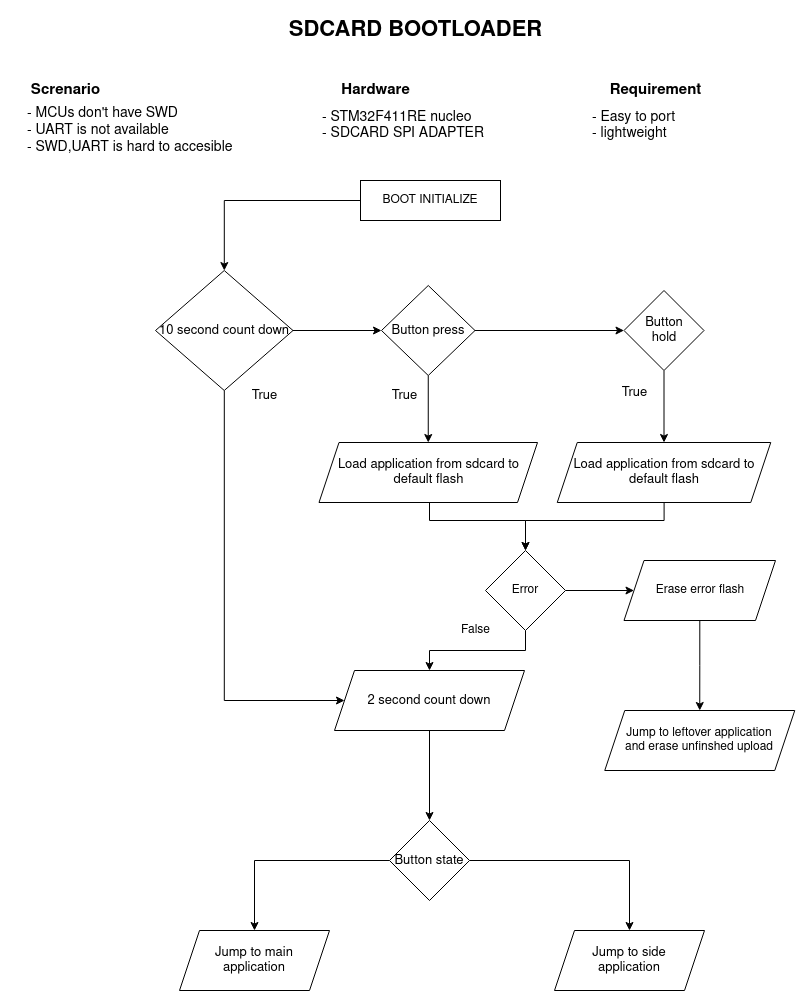

The diagram above was exported from draw.io. Its source (the exported page's mxGraphModel, read from the mxfile embedded in the PNG):
<mxGraphModel dx="1370" dy="764" grid="1" gridSize="10" guides="1" tooltips="1" connect="1" arrows="1" fold="1" page="1" pageScale="1" pageWidth="850" pageHeight="1100" math="0" shadow="0">
  <root>
    <mxCell id="0" />
    <mxCell id="1" parent="0" />
    <mxCell id="cFs4Pf6dWfrVPkYYu8jv-5" value="" style="edgeStyle=orthogonalEdgeStyle;rounded=0;orthogonalLoop=1;jettySize=auto;html=1;fontSize=14;" parent="1" source="cFs4Pf6dWfrVPkYYu8jv-1" target="cFs4Pf6dWfrVPkYYu8jv-4" edge="1">
      <mxGeometry relative="1" as="geometry" />
    </mxCell>
    <mxCell id="cFs4Pf6dWfrVPkYYu8jv-1" value="BOOT INITIALIZE" style="rounded=0;whiteSpace=wrap;html=1;" parent="1" vertex="1">
      <mxGeometry x="355" y="190" width="140" height="40" as="geometry" />
    </mxCell>
    <mxCell id="cFs4Pf6dWfrVPkYYu8jv-2" value="&lt;font style=&quot;font-size: 15px;&quot;&gt;&lt;b&gt;&lt;font style=&quot;font-size: 15px;&quot;&gt;Screnario&lt;/font&gt;&lt;/b&gt;&lt;/font&gt;" style="text;html=1;align=center;verticalAlign=middle;resizable=0;points=[];autosize=1;strokeColor=none;fillColor=none;" parent="1" vertex="1">
      <mxGeometry x="5" y="85" width="110" height="30" as="geometry" />
    </mxCell>
    <mxCell id="cFs4Pf6dWfrVPkYYu8jv-3" value="&lt;div align=&quot;left&quot;&gt;- MCUs don't have SWD&lt;/div&gt;&lt;div align=&quot;left&quot;&gt;- UART is not available&lt;/div&gt;&lt;div align=&quot;left&quot;&gt;- SWD,UART is hard to accesible&lt;br&gt;&lt;/div&gt;" style="text;html=1;align=left;verticalAlign=middle;resizable=0;points=[];autosize=1;strokeColor=none;fillColor=none;fontSize=14;" parent="1" vertex="1">
      <mxGeometry x="20" y="110" width="260" height="60" as="geometry" />
    </mxCell>
    <mxCell id="cFs4Pf6dWfrVPkYYu8jv-9" style="edgeStyle=orthogonalEdgeStyle;rounded=0;orthogonalLoop=1;jettySize=auto;html=1;fontSize=13;entryX=0;entryY=0.5;entryDx=0;entryDy=0;" parent="1" source="cFs4Pf6dWfrVPkYYu8jv-4" target="cFs4Pf6dWfrVPkYYu8jv-10" edge="1">
      <mxGeometry relative="1" as="geometry">
        <mxPoint x="428.5" y="340" as="targetPoint" />
      </mxGeometry>
    </mxCell>
    <mxCell id="F4fVsGKejKqT0F8Hx0yV-1" style="edgeStyle=orthogonalEdgeStyle;rounded=0;orthogonalLoop=1;jettySize=auto;html=1;entryX=0;entryY=0.5;entryDx=0;entryDy=0;" parent="1" source="cFs4Pf6dWfrVPkYYu8jv-4" target="cFs4Pf6dWfrVPkYYu8jv-39" edge="1">
      <mxGeometry relative="1" as="geometry">
        <Array as="points">
          <mxPoint x="219" y="710" />
        </Array>
      </mxGeometry>
    </mxCell>
    <mxCell id="cFs4Pf6dWfrVPkYYu8jv-4" value="&lt;font style=&quot;font-size: 13px;&quot;&gt;10 second count down&lt;br&gt;&lt;/font&gt;" style="rhombus;whiteSpace=wrap;html=1;rounded=0;" parent="1" vertex="1">
      <mxGeometry x="150" y="280" width="137.5" height="120" as="geometry" />
    </mxCell>
    <mxCell id="cFs4Pf6dWfrVPkYYu8jv-7" value="True" style="text;html=1;align=center;verticalAlign=middle;resizable=0;points=[];autosize=1;strokeColor=none;fillColor=none;fontSize=13;" parent="1" vertex="1">
      <mxGeometry x="233.5" y="390" width="50" height="30" as="geometry" />
    </mxCell>
    <mxCell id="cFs4Pf6dWfrVPkYYu8jv-8" value="&lt;div&gt;Jump to main&lt;br&gt;&lt;/div&gt;&lt;div&gt;application&lt;br&gt;&lt;/div&gt;" style="shape=parallelogram;perimeter=parallelogramPerimeter;whiteSpace=wrap;html=1;fixedSize=1;fontSize=13;" parent="1" vertex="1">
      <mxGeometry x="174" y="940" width="150" height="60" as="geometry" />
    </mxCell>
    <mxCell id="cFs4Pf6dWfrVPkYYu8jv-28" style="edgeStyle=orthogonalEdgeStyle;rounded=0;orthogonalLoop=1;jettySize=auto;html=1;entryX=0;entryY=0.5;entryDx=0;entryDy=0;fontSize=13;" parent="1" source="cFs4Pf6dWfrVPkYYu8jv-10" target="cFs4Pf6dWfrVPkYYu8jv-17" edge="1">
      <mxGeometry relative="1" as="geometry" />
    </mxCell>
    <mxCell id="cFs4Pf6dWfrVPkYYu8jv-40" style="edgeStyle=orthogonalEdgeStyle;rounded=0;orthogonalLoop=1;jettySize=auto;html=1;exitX=0.5;exitY=1;exitDx=0;exitDy=0;entryX=0.5;entryY=0;entryDx=0;entryDy=0;fontSize=13;" parent="1" source="cFs4Pf6dWfrVPkYYu8jv-10" target="cFs4Pf6dWfrVPkYYu8jv-13" edge="1">
      <mxGeometry relative="1" as="geometry" />
    </mxCell>
    <mxCell id="cFs4Pf6dWfrVPkYYu8jv-10" value="Button press" style="rhombus;whiteSpace=wrap;html=1;fontSize=13;" parent="1" vertex="1">
      <mxGeometry x="376" y="295" width="93.5" height="90" as="geometry" />
    </mxCell>
    <mxCell id="cFs4Pf6dWfrVPkYYu8jv-12" value="True" style="text;html=1;align=center;verticalAlign=middle;resizable=0;points=[];autosize=1;strokeColor=none;fillColor=none;fontSize=13;" parent="1" vertex="1">
      <mxGeometry x="373.5" y="390" width="50" height="30" as="geometry" />
    </mxCell>
    <mxCell id="F4fVsGKejKqT0F8Hx0yV-5" style="edgeStyle=orthogonalEdgeStyle;rounded=0;orthogonalLoop=1;jettySize=auto;html=1;entryX=0.5;entryY=0;entryDx=0;entryDy=0;" parent="1" source="cFs4Pf6dWfrVPkYYu8jv-13" target="F4fVsGKejKqT0F8Hx0yV-3" edge="1">
      <mxGeometry relative="1" as="geometry">
        <Array as="points">
          <mxPoint x="424" y="530" />
          <mxPoint x="520" y="530" />
        </Array>
      </mxGeometry>
    </mxCell>
    <mxCell id="cFs4Pf6dWfrVPkYYu8jv-13" value="Load application from sdcard to default flash" style="shape=parallelogram;perimeter=parallelogramPerimeter;whiteSpace=wrap;html=1;fixedSize=1;fontSize=13;" parent="1" vertex="1">
      <mxGeometry x="313.5" y="452" width="218.5" height="60" as="geometry" />
    </mxCell>
    <mxCell id="cFs4Pf6dWfrVPkYYu8jv-15" value="&lt;b&gt;&lt;font style=&quot;font-size: 22px;&quot;&gt;SDCARD BOOTLOADER&lt;/font&gt;&lt;/b&gt;" style="text;html=1;align=center;verticalAlign=middle;resizable=0;points=[];autosize=1;strokeColor=none;fillColor=none;fontSize=13;" parent="1" vertex="1">
      <mxGeometry x="250" y="20" width="320" height="40" as="geometry" />
    </mxCell>
    <mxCell id="cFs4Pf6dWfrVPkYYu8jv-20" style="edgeStyle=orthogonalEdgeStyle;rounded=0;orthogonalLoop=1;jettySize=auto;html=1;entryX=0.5;entryY=0;entryDx=0;entryDy=0;fontSize=13;" parent="1" source="cFs4Pf6dWfrVPkYYu8jv-17" target="cFs4Pf6dWfrVPkYYu8jv-19" edge="1">
      <mxGeometry relative="1" as="geometry" />
    </mxCell>
    <mxCell id="cFs4Pf6dWfrVPkYYu8jv-17" value="&lt;div&gt;Button&lt;/div&gt;&lt;div&gt;hold&lt;br&gt;&lt;/div&gt;" style="rhombus;whiteSpace=wrap;html=1;fontSize=13;" parent="1" vertex="1">
      <mxGeometry x="618.5" y="300" width="80" height="80" as="geometry" />
    </mxCell>
    <mxCell id="F4fVsGKejKqT0F8Hx0yV-7" style="edgeStyle=orthogonalEdgeStyle;rounded=0;orthogonalLoop=1;jettySize=auto;html=1;entryX=0.5;entryY=0;entryDx=0;entryDy=0;" parent="1" source="cFs4Pf6dWfrVPkYYu8jv-19" target="F4fVsGKejKqT0F8Hx0yV-3" edge="1">
      <mxGeometry relative="1" as="geometry">
        <Array as="points">
          <mxPoint x="659" y="530" />
          <mxPoint x="520" y="530" />
        </Array>
      </mxGeometry>
    </mxCell>
    <mxCell id="cFs4Pf6dWfrVPkYYu8jv-19" value="Load application from sdcard to default flash" style="shape=parallelogram;perimeter=parallelogramPerimeter;whiteSpace=wrap;html=1;fixedSize=1;fontSize=13;" parent="1" vertex="1">
      <mxGeometry x="551.75" y="452" width="213.5" height="60" as="geometry" />
    </mxCell>
    <mxCell id="cFs4Pf6dWfrVPkYYu8jv-21" value="&lt;div&gt;True&lt;/div&gt;&lt;div&gt;&lt;br&gt;&lt;/div&gt;" style="text;html=1;align=center;verticalAlign=middle;resizable=0;points=[];autosize=1;strokeColor=none;fillColor=none;fontSize=13;" parent="1" vertex="1">
      <mxGeometry x="603.5" y="390" width="50" height="40" as="geometry" />
    </mxCell>
    <mxCell id="cFs4Pf6dWfrVPkYYu8jv-36" style="edgeStyle=orthogonalEdgeStyle;rounded=0;orthogonalLoop=1;jettySize=auto;html=1;entryX=0.5;entryY=0;entryDx=0;entryDy=0;fontSize=13;" parent="1" source="cFs4Pf6dWfrVPkYYu8jv-34" target="cFs4Pf6dWfrVPkYYu8jv-8" edge="1">
      <mxGeometry relative="1" as="geometry" />
    </mxCell>
    <mxCell id="cFs4Pf6dWfrVPkYYu8jv-38" style="edgeStyle=orthogonalEdgeStyle;rounded=0;orthogonalLoop=1;jettySize=auto;html=1;entryX=0.5;entryY=0;entryDx=0;entryDy=0;fontSize=13;" parent="1" source="cFs4Pf6dWfrVPkYYu8jv-34" target="cFs4Pf6dWfrVPkYYu8jv-37" edge="1">
      <mxGeometry relative="1" as="geometry" />
    </mxCell>
    <mxCell id="cFs4Pf6dWfrVPkYYu8jv-34" value="Button state" style="rhombus;whiteSpace=wrap;html=1;fontSize=13;" parent="1" vertex="1">
      <mxGeometry x="384" y="830" width="80" height="80" as="geometry" />
    </mxCell>
    <mxCell id="cFs4Pf6dWfrVPkYYu8jv-37" value="&lt;div&gt;Jump to side&lt;br&gt;&lt;/div&gt;&lt;div&gt;application&lt;br&gt;&lt;/div&gt;" style="shape=parallelogram;perimeter=parallelogramPerimeter;whiteSpace=wrap;html=1;fixedSize=1;fontSize=13;" parent="1" vertex="1">
      <mxGeometry x="549" y="940" width="150" height="60" as="geometry" />
    </mxCell>
    <mxCell id="F4fVsGKejKqT0F8Hx0yV-4" style="edgeStyle=orthogonalEdgeStyle;rounded=0;orthogonalLoop=1;jettySize=auto;html=1;entryX=0.5;entryY=0;entryDx=0;entryDy=0;" parent="1" source="cFs4Pf6dWfrVPkYYu8jv-39" target="cFs4Pf6dWfrVPkYYu8jv-34" edge="1">
      <mxGeometry relative="1" as="geometry" />
    </mxCell>
    <mxCell id="cFs4Pf6dWfrVPkYYu8jv-39" value="2 second count down" style="shape=parallelogram;perimeter=parallelogramPerimeter;whiteSpace=wrap;html=1;fixedSize=1;fontSize=13;" parent="1" vertex="1">
      <mxGeometry x="329" y="680" width="190" height="60" as="geometry" />
    </mxCell>
    <mxCell id="cFs4Pf6dWfrVPkYYu8jv-47" value="&lt;font style=&quot;font-size: 15px;&quot;&gt;&lt;b&gt;Hardware&lt;/b&gt;&lt;/font&gt;" style="text;html=1;align=center;verticalAlign=middle;resizable=0;points=[];autosize=1;strokeColor=none;fillColor=none;fontSize=13;" parent="1" vertex="1">
      <mxGeometry x="315" y="85" width="110" height="30" as="geometry" />
    </mxCell>
    <mxCell id="cFs4Pf6dWfrVPkYYu8jv-48" value="&lt;div align=&quot;left&quot;&gt;- STM32F411RE nucleo&lt;br&gt;&lt;/div&gt;&lt;div align=&quot;left&quot;&gt;- SDCARD SPI ADAPTER&lt;br&gt;&lt;/div&gt;" style="text;html=1;align=left;verticalAlign=middle;resizable=0;points=[];autosize=1;strokeColor=none;fillColor=none;fontSize=14;" parent="1" vertex="1">
      <mxGeometry x="315" y="110" width="200" height="50" as="geometry" />
    </mxCell>
    <mxCell id="cFs4Pf6dWfrVPkYYu8jv-49" value="&lt;font style=&quot;font-size: 15px;&quot;&gt;&lt;b&gt;Requirement&lt;/b&gt;&lt;/font&gt;" style="text;html=1;align=center;verticalAlign=middle;resizable=0;points=[];autosize=1;strokeColor=none;fillColor=none;fontSize=13;" parent="1" vertex="1">
      <mxGeometry x="585" y="85" width="130" height="30" as="geometry" />
    </mxCell>
    <mxCell id="cFs4Pf6dWfrVPkYYu8jv-50" value="&lt;div&gt;- Easy to port&lt;/div&gt;&lt;div&gt;- lightweight&lt;br&gt;&lt;/div&gt;" style="text;html=1;align=left;verticalAlign=middle;resizable=0;points=[];autosize=1;strokeColor=none;fillColor=none;fontSize=14;" parent="1" vertex="1">
      <mxGeometry x="585" y="110" width="120" height="50" as="geometry" />
    </mxCell>
    <mxCell id="F4fVsGKejKqT0F8Hx0yV-8" style="edgeStyle=orthogonalEdgeStyle;rounded=0;orthogonalLoop=1;jettySize=auto;html=1;entryX=0.5;entryY=0;entryDx=0;entryDy=0;" parent="1" source="F4fVsGKejKqT0F8Hx0yV-3" target="cFs4Pf6dWfrVPkYYu8jv-39" edge="1">
      <mxGeometry relative="1" as="geometry" />
    </mxCell>
    <mxCell id="F4fVsGKejKqT0F8Hx0yV-13" style="edgeStyle=orthogonalEdgeStyle;rounded=0;orthogonalLoop=1;jettySize=auto;html=1;" parent="1" source="F4fVsGKejKqT0F8Hx0yV-3" target="F4fVsGKejKqT0F8Hx0yV-12" edge="1">
      <mxGeometry relative="1" as="geometry" />
    </mxCell>
    <mxCell id="F4fVsGKejKqT0F8Hx0yV-3" value="Error" style="rhombus;whiteSpace=wrap;html=1;" parent="1" vertex="1">
      <mxGeometry x="480" y="560" width="80" height="80" as="geometry" />
    </mxCell>
    <mxCell id="F4fVsGKejKqT0F8Hx0yV-9" value="False" style="text;html=1;align=center;verticalAlign=middle;resizable=0;points=[];autosize=1;strokeColor=none;fillColor=none;" parent="1" vertex="1">
      <mxGeometry x="440" y="625" width="60" height="30" as="geometry" />
    </mxCell>
    <mxCell id="F4fVsGKejKqT0F8Hx0yV-19" style="edgeStyle=orthogonalEdgeStyle;rounded=0;orthogonalLoop=1;jettySize=auto;html=1;entryX=0.5;entryY=0;entryDx=0;entryDy=0;" parent="1" source="F4fVsGKejKqT0F8Hx0yV-12" target="F4fVsGKejKqT0F8Hx0yV-18" edge="1">
      <mxGeometry relative="1" as="geometry" />
    </mxCell>
    <mxCell id="F4fVsGKejKqT0F8Hx0yV-12" value="Erase error flash" style="shape=parallelogram;perimeter=parallelogramPerimeter;whiteSpace=wrap;html=1;fixedSize=1;" parent="1" vertex="1">
      <mxGeometry x="618.5" y="570" width="151.5" height="60" as="geometry" />
    </mxCell>
    <mxCell id="F4fVsGKejKqT0F8Hx0yV-18" value="&lt;div&gt;Jump to leftover application&lt;/div&gt;&lt;div&gt;and erase unfinshed upload&lt;br&gt;&lt;/div&gt;" style="shape=parallelogram;perimeter=parallelogramPerimeter;whiteSpace=wrap;html=1;fixedSize=1;" parent="1" vertex="1">
      <mxGeometry x="599.25" y="720" width="190" height="60" as="geometry" />
    </mxCell>
  </root>
</mxGraphModel>